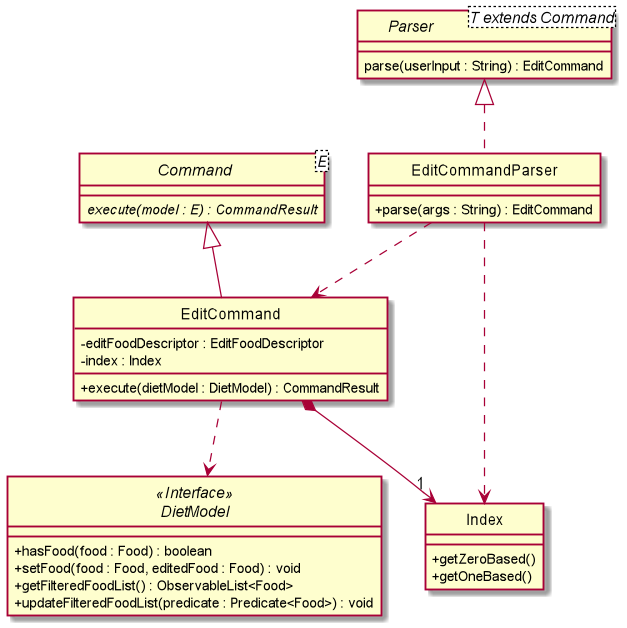

The diagram above was rendered by PlantUML. Its source (embedded in the PNG):
@startuml

skinparam backgroundColor #ffffff
skinparam classAttributeIconSize 0
hide circle


class EditCommandParser implements Parser {
    + parse(args : String) : EditCommand
}

interface Parser<T extends Command> {
    parse(userInput : String) : EditCommand
}

abstract class Command<E> {
    {abstract} execute(model : E) : CommandResult
}

class EditCommand extends Command {
    - editFoodDescriptor : EditFoodDescriptor
    - index : Index

    + execute(dietModel : DietModel) : CommandResult

}

interface DietModel <<Interface>> {
    + hasFood(food : Food) : boolean
    + setFood(food : Food, editedFood : Food) : void
    + getFilteredFoodList() : ObservableList<Food>
    + updateFilteredFoodList(predicate : Predicate<Food>) : void
}

class Index {
    + getZeroBased()
    + getOneBased()
}


EditCommandParser ..> EditCommand
EditCommand ..> DietModel
EditCommandParser ..> Index
EditCommand *--> "1" Index

@enduml